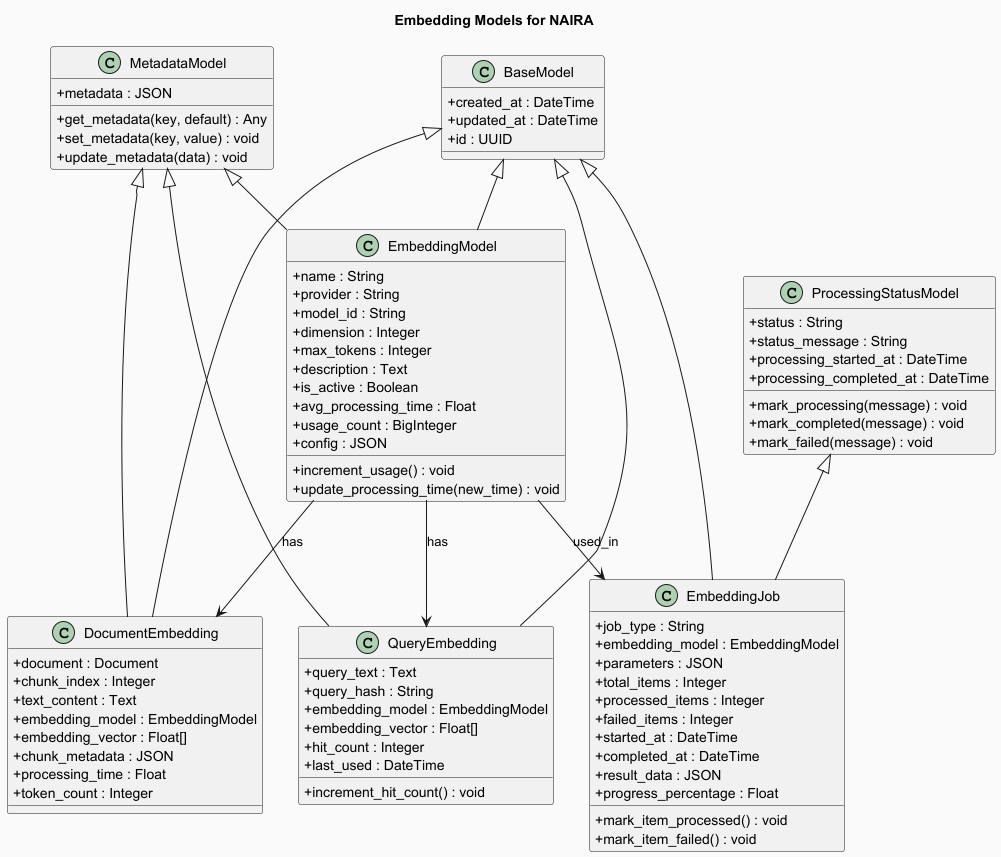

The diagram above was rendered by PlantUML. Its source (embedded in the PNG):
@startuml
skinparam backgroundColor #FAFAFA
skinparam classAttributeIconSize 0
skinparam classFontSize 14
skinparam classFontColor #000000

title Embedding Models for NAIRA

' --- Base Classes ---
class BaseModel {
  + created_at : DateTime
  + updated_at : DateTime
  + id : UUID
}

class ProcessingStatusModel {
  + status : String
  + status_message : String
  + processing_started_at : DateTime
  + processing_completed_at : DateTime
  + mark_processing(message) : void
  + mark_completed(message) : void
  + mark_failed(message) : void
}

class MetadataModel {
  + metadata : JSON
  + get_metadata(key, default) : Any
  + set_metadata(key, value) : void
  + update_metadata(data) : void
}

' --- EmbeddingModel Class ---
class EmbeddingModel {
  + name : String
  + provider : String
  + model_id : String
  + dimension : Integer
  + max_tokens : Integer
  + description : Text
  + is_active : Boolean
  + avg_processing_time : Float
  + usage_count : BigInteger
  + config : JSON
  + increment_usage() : void
  + update_processing_time(new_time) : void
}

' --- DocumentEmbedding Class ---
class DocumentEmbedding {
  + document : Document
  + chunk_index : Integer
  + text_content : Text
  + embedding_model : EmbeddingModel
  + embedding_vector : Float[]
  + chunk_metadata : JSON
  + processing_time : Float
  + token_count : Integer
}

' --- QueryEmbedding Class ---
class QueryEmbedding {
  + query_text : Text
  + query_hash : String
  + embedding_model : EmbeddingModel
  + embedding_vector : Float[]
  + hit_count : Integer
  + last_used : DateTime
  + increment_hit_count() : void
}

' --- EmbeddingJob Class ---
class EmbeddingJob {
  + job_type : String
  + embedding_model : EmbeddingModel
  + parameters : JSON
  + total_items : Integer
  + processed_items : Integer
  + failed_items : Integer
  + started_at : DateTime
  + completed_at : DateTime
  + result_data : JSON
  + progress_percentage : Float
  + mark_item_processed() : void
  + mark_item_failed() : void
}

' --- Relationships ---
BaseModel <|-- EmbeddingModel
BaseModel <|-- DocumentEmbedding
BaseModel <|-- QueryEmbedding
BaseModel <|-- EmbeddingJob
ProcessingStatusModel <|-- EmbeddingJob
MetadataModel <|-- EmbeddingModel
MetadataModel <|-- DocumentEmbedding
MetadataModel <|-- QueryEmbedding
EmbeddingModel --> DocumentEmbedding : has
EmbeddingModel --> QueryEmbedding : has
EmbeddingModel --> EmbeddingJob : used_in

@enduml